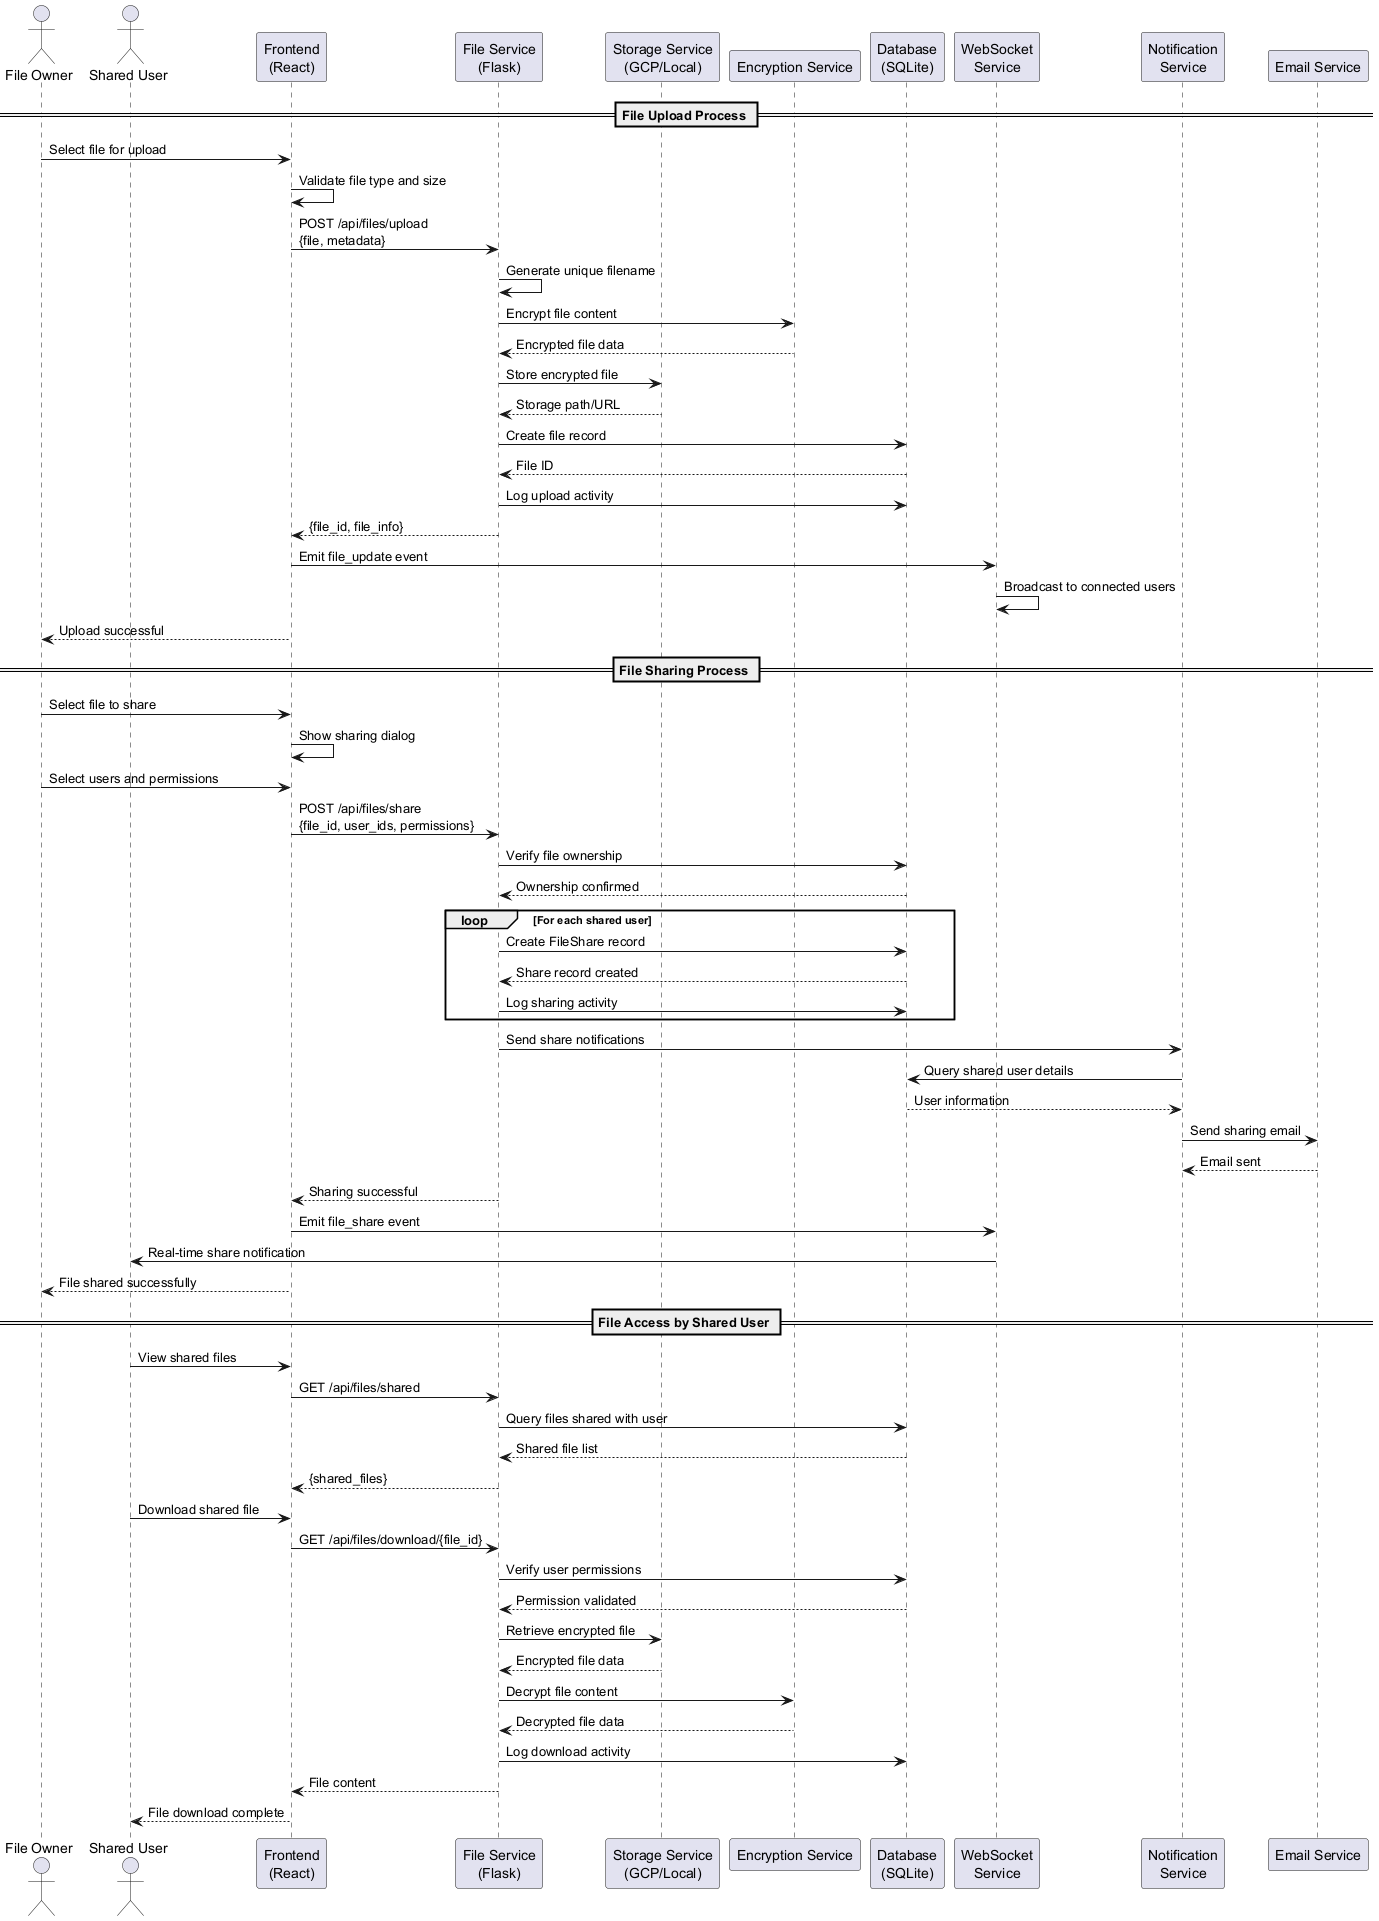

The diagram above was rendered by PlantUML. Its source (embedded in the PNG):
@startuml File_Upload_Sharing_Sequence

actor "File Owner" as FileOwner
actor "Shared User" as SharedUser
participant "Frontend\n(React)" as Frontend
participant "File Service\n(Flask)" as FileService
participant "Storage Service\n(GCP/Local)" as Storage
participant "Encryption Service" as Encryption
participant "Database\n(SQLite)" as Database
participant "WebSocket\nService" as WebSocket
participant "Notification\nService" as NotificationService

== File Upload Process ==
FileOwner -> Frontend: Select file for upload
Frontend -> Frontend: Validate file type and size
Frontend -> FileService: POST /api/files/upload\n{file, metadata}
FileService -> FileService: Generate unique filename
FileService -> Encryption: Encrypt file content
Encryption --> FileService: Encrypted file data
FileService -> Storage: Store encrypted file
Storage --> FileService: Storage path/URL
FileService -> Database: Create file record
Database --> FileService: File ID
FileService -> Database: Log upload activity
FileService --> Frontend: {file_id, file_info}
Frontend -> WebSocket: Emit file_update event
WebSocket -> WebSocket: Broadcast to connected users
Frontend --> FileOwner: Upload successful

== File Sharing Process ==
FileOwner -> Frontend: Select file to share
Frontend -> Frontend: Show sharing dialog
FileOwner -> Frontend: Select users and permissions
Frontend -> FileService: POST /api/files/share\n{file_id, user_ids, permissions}
FileService -> Database: Verify file ownership
Database --> FileService: Ownership confirmed
loop For each shared user
    FileService -> Database: Create FileShare record
    Database --> FileService: Share record created
    FileService -> Database: Log sharing activity
end
FileService -> NotificationService: Send share notifications
NotificationService -> Database: Query shared user details
Database --> NotificationService: User information
NotificationService -> "Email Service" as Email: Send sharing email
Email --> NotificationService: Email sent
FileService --> Frontend: Sharing successful
Frontend -> WebSocket: Emit file_share event
WebSocket -> SharedUser: Real-time share notification
Frontend --> FileOwner: File shared successfully

== File Access by Shared User ==
SharedUser -> Frontend: View shared files
Frontend -> FileService: GET /api/files/shared
FileService -> Database: Query files shared with user
Database --> FileService: Shared file list
FileService --> Frontend: {shared_files}
SharedUser -> Frontend: Download shared file
Frontend -> FileService: GET /api/files/download/{file_id}
FileService -> Database: Verify user permissions
Database --> FileService: Permission validated
FileService -> Storage: Retrieve encrypted file
Storage --> FileService: Encrypted file data
FileService -> Encryption: Decrypt file content
Encryption --> FileService: Decrypted file data
FileService -> Database: Log download activity
FileService --> Frontend: File content
Frontend --> SharedUser: File download complete

@enduml